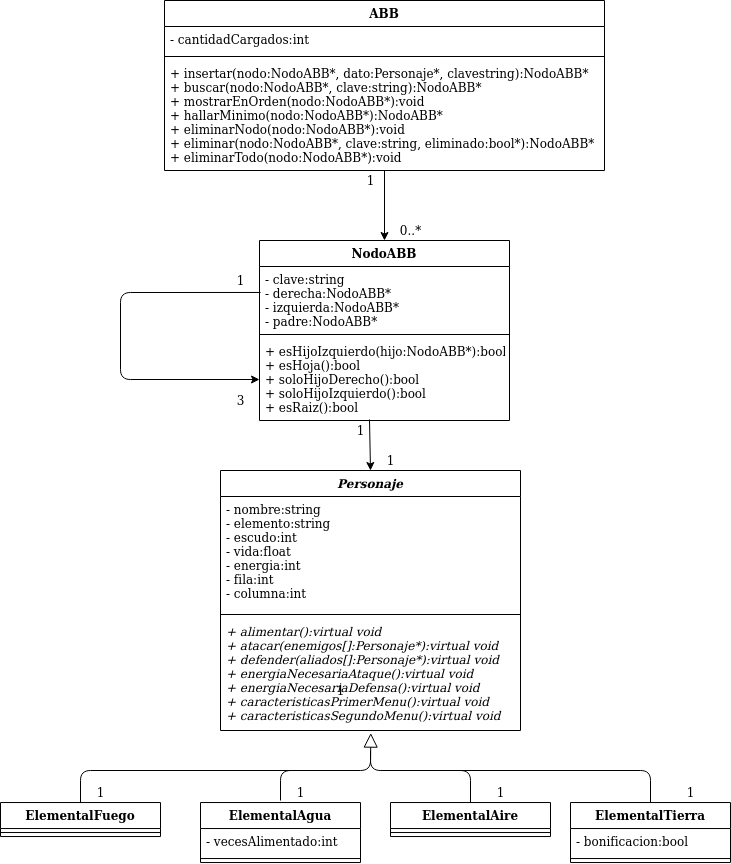

The diagram above was exported from draw.io. Its source (the exported page's mxGraphModel, read from the mxfile embedded in the PNG):
<mxGraphModel dx="942" dy="1701" grid="1" gridSize="10" guides="1" tooltips="1" connect="1" arrows="1" fold="1" page="1" pageScale="1" pageWidth="827" pageHeight="1169" math="0" shadow="0">
  <root>
    <mxCell id="0" />
    <mxCell id="1" parent="0" />
    <mxCell id="U6BgzppJXx3IwsMSwB9X-5" value="ElementalAgua" style="swimlane;fontStyle=1;align=center;verticalAlign=top;childLayout=stackLayout;horizontal=1;startSize=26;horizontalStack=0;resizeParent=1;resizeParentMax=0;resizeLast=0;collapsible=1;marginBottom=0;" parent="1" vertex="1">
      <mxGeometry x="230" y="332.04" width="160" height="60" as="geometry" />
    </mxCell>
    <mxCell id="U6BgzppJXx3IwsMSwB9X-6" value="- vecesAlimentado:int" style="text;strokeColor=none;fillColor=none;align=left;verticalAlign=top;spacingLeft=4;spacingRight=4;overflow=hidden;rotatable=0;points=[[0,0.5],[1,0.5]];portConstraint=eastwest;" parent="U6BgzppJXx3IwsMSwB9X-5" vertex="1">
      <mxGeometry y="26" width="160" height="26" as="geometry" />
    </mxCell>
    <mxCell id="U6BgzppJXx3IwsMSwB9X-7" value="" style="line;strokeWidth=1;fillColor=none;align=left;verticalAlign=middle;spacingTop=-1;spacingLeft=3;spacingRight=3;rotatable=0;labelPosition=right;points=[];portConstraint=eastwest;" parent="U6BgzppJXx3IwsMSwB9X-5" vertex="1">
      <mxGeometry y="52" width="160" height="8" as="geometry" />
    </mxCell>
    <mxCell id="U6BgzppJXx3IwsMSwB9X-9" value="ElementalFuego" style="swimlane;fontStyle=1;align=center;verticalAlign=top;childLayout=stackLayout;horizontal=1;startSize=26;horizontalStack=0;resizeParent=1;resizeParentMax=0;resizeLast=0;collapsible=1;marginBottom=0;" parent="1" vertex="1">
      <mxGeometry x="30" y="332.04" width="160" height="34" as="geometry" />
    </mxCell>
    <mxCell id="U6BgzppJXx3IwsMSwB9X-11" value="" style="line;strokeWidth=1;fillColor=none;align=left;verticalAlign=middle;spacingTop=-1;spacingLeft=3;spacingRight=3;rotatable=0;labelPosition=right;points=[];portConstraint=eastwest;" parent="U6BgzppJXx3IwsMSwB9X-9" vertex="1">
      <mxGeometry y="26" width="160" height="8" as="geometry" />
    </mxCell>
    <mxCell id="U6BgzppJXx3IwsMSwB9X-17" value="ABB" style="swimlane;fontStyle=1;align=center;verticalAlign=top;childLayout=stackLayout;horizontal=1;startSize=26;horizontalStack=0;resizeParent=1;resizeParentMax=0;resizeLast=0;collapsible=1;marginBottom=0;" parent="1" vertex="1">
      <mxGeometry x="194" y="-470" width="440" height="170" as="geometry" />
    </mxCell>
    <mxCell id="U6BgzppJXx3IwsMSwB9X-18" value="- cantidadCargados:int" style="text;strokeColor=none;fillColor=none;align=left;verticalAlign=top;spacingLeft=4;spacingRight=4;overflow=hidden;rotatable=0;points=[[0,0.5],[1,0.5]];portConstraint=eastwest;" parent="U6BgzppJXx3IwsMSwB9X-17" vertex="1">
      <mxGeometry y="26" width="440" height="26" as="geometry" />
    </mxCell>
    <mxCell id="U6BgzppJXx3IwsMSwB9X-19" value="" style="line;strokeWidth=1;fillColor=none;align=left;verticalAlign=middle;spacingTop=-1;spacingLeft=3;spacingRight=3;rotatable=0;labelPosition=right;points=[];portConstraint=eastwest;" parent="U6BgzppJXx3IwsMSwB9X-17" vertex="1">
      <mxGeometry y="52" width="440" height="8" as="geometry" />
    </mxCell>
    <mxCell id="U6BgzppJXx3IwsMSwB9X-20" value="+ insertar(nodo:NodoABB*, dato:Personaje*, clavestring):NodoABB*&#10;+ buscar(nodo:NodoABB*, clave:string):NodoABB*&#10;+ mostrarEnOrden(nodo:NodoABB*):void&#10;+ hallarMinimo(nodo:NodoABB*):NodoABB*&#10;+ eliminarNodo(nodo:NodoABB*):void&#10;+ eliminar(nodo:NodoABB*, clave:string, eliminado:bool*):NodoABB*&#10;+ eliminarTodo(nodo:NodoABB*):void" style="text;strokeColor=none;fillColor=none;align=left;verticalAlign=top;spacingLeft=4;spacingRight=4;overflow=hidden;rotatable=0;points=[[0,0.5],[1,0.5]];portConstraint=eastwest;" parent="U6BgzppJXx3IwsMSwB9X-17" vertex="1">
      <mxGeometry y="60" width="440" height="110" as="geometry" />
    </mxCell>
    <mxCell id="k66bBkWPgWRXmz-F8kPj-1" value="ElementalAire" style="swimlane;fontStyle=1;align=center;verticalAlign=top;childLayout=stackLayout;horizontal=1;startSize=26;horizontalStack=0;resizeParent=1;resizeParentMax=0;resizeLast=0;collapsible=1;marginBottom=0;" parent="1" vertex="1">
      <mxGeometry x="420" y="332.04" width="160" height="34" as="geometry" />
    </mxCell>
    <mxCell id="k66bBkWPgWRXmz-F8kPj-3" value="" style="line;strokeWidth=1;fillColor=none;align=left;verticalAlign=middle;spacingTop=-1;spacingLeft=3;spacingRight=3;rotatable=0;labelPosition=right;points=[];portConstraint=eastwest;" parent="k66bBkWPgWRXmz-F8kPj-1" vertex="1">
      <mxGeometry y="26" width="160" height="8" as="geometry" />
    </mxCell>
    <mxCell id="k66bBkWPgWRXmz-F8kPj-17" value="Personaje" style="swimlane;fontStyle=3;align=center;verticalAlign=top;childLayout=stackLayout;horizontal=1;startSize=26;horizontalStack=0;resizeParent=1;resizeParentMax=0;resizeLast=0;collapsible=1;marginBottom=0;" parent="1" vertex="1">
      <mxGeometry x="250" width="300" height="260" as="geometry" />
    </mxCell>
    <mxCell id="k66bBkWPgWRXmz-F8kPj-18" value="- nombre:string&#10;- elemento:string&#10;- escudo:int&#10;- vida:float&#10;- energia:int&#10;- fila:int&#10;- columna:int" style="text;strokeColor=none;fillColor=none;align=left;verticalAlign=top;spacingLeft=4;spacingRight=4;overflow=hidden;rotatable=0;points=[[0,0.5],[1,0.5]];portConstraint=eastwest;" parent="k66bBkWPgWRXmz-F8kPj-17" vertex="1">
      <mxGeometry y="26" width="300" height="114" as="geometry" />
    </mxCell>
    <mxCell id="k66bBkWPgWRXmz-F8kPj-19" value="" style="line;strokeWidth=1;fillColor=none;align=left;verticalAlign=middle;spacingTop=-1;spacingLeft=3;spacingRight=3;rotatable=0;labelPosition=right;points=[];portConstraint=eastwest;" parent="k66bBkWPgWRXmz-F8kPj-17" vertex="1">
      <mxGeometry y="140" width="300" height="8" as="geometry" />
    </mxCell>
    <mxCell id="k66bBkWPgWRXmz-F8kPj-20" value="+ alimentar():virtual void&#10;+ atacar(enemigos[]:Personaje*):virtual void&#10;+ defender(aliados[]:Personaje*):virtual void&#10;+ energiaNecesariaAtaque():virtual void&#10;+ energiaNecesariaDefensa():virtual void&#10;+ caracteristicasPrimerMenu():virtual void&#10;+ caracteristicasSegundoMenu():virtual void" style="text;strokeColor=none;fillColor=none;align=left;verticalAlign=top;spacingLeft=4;spacingRight=4;overflow=hidden;rotatable=0;points=[[0,0.5],[1,0.5]];portConstraint=eastwest;fontStyle=2" parent="k66bBkWPgWRXmz-F8kPj-17" vertex="1">
      <mxGeometry y="148" width="300" height="112" as="geometry" />
    </mxCell>
    <mxCell id="-9WHb9tGyyVUrJ3HzLb1-2" value="" style="endArrow=classic;html=1;exitX=0.5;exitY=1;exitDx=0;exitDy=0;entryX=0.5;entryY=0;entryDx=0;entryDy=0;" parent="1" source="U6BgzppJXx3IwsMSwB9X-17" target="DznXTTjIEB1CHTliRlS_-1" edge="1">
      <mxGeometry width="50" height="50" relative="1" as="geometry">
        <mxPoint x="390" y="290" as="sourcePoint" />
        <mxPoint x="405" y="-130" as="targetPoint" />
      </mxGeometry>
    </mxCell>
    <mxCell id="-9WHb9tGyyVUrJ3HzLb1-4" value="" style="endArrow=classic;html=1;exitX=0.44;exitY=0.988;exitDx=0;exitDy=0;exitPerimeter=0;entryX=0.5;entryY=0;entryDx=0;entryDy=0;" parent="1" source="DznXTTjIEB1CHTliRlS_-4" target="k66bBkWPgWRXmz-F8kPj-17" edge="1">
      <mxGeometry width="50" height="50" relative="1" as="geometry">
        <mxPoint x="404.5" y="-37.87200000000007" as="sourcePoint" />
        <mxPoint x="380" y="200" as="targetPoint" />
      </mxGeometry>
    </mxCell>
    <mxCell id="-9WHb9tGyyVUrJ3HzLb1-14" value="1" style="text;html=1;align=center;verticalAlign=middle;resizable=0;points=[];autosize=1;" parent="1" vertex="1">
      <mxGeometry x="390" y="-300" width="20" height="20" as="geometry" />
    </mxCell>
    <mxCell id="-9WHb9tGyyVUrJ3HzLb1-15" value="0..*" style="text;html=1;align=center;verticalAlign=middle;resizable=0;points=[];autosize=1;" parent="1" vertex="1">
      <mxGeometry x="420" y="-250" width="40" height="20" as="geometry" />
    </mxCell>
    <mxCell id="-9WHb9tGyyVUrJ3HzLb1-19" value="1" style="text;html=1;align=center;verticalAlign=middle;resizable=0;points=[];autosize=1;" parent="1" vertex="1">
      <mxGeometry x="410" y="-20" width="20" height="20" as="geometry" />
    </mxCell>
    <mxCell id="-9WHb9tGyyVUrJ3HzLb1-20" value="1" style="text;html=1;align=center;verticalAlign=middle;resizable=0;points=[];autosize=1;" parent="1" vertex="1">
      <mxGeometry x="380" y="-50" width="20" height="20" as="geometry" />
    </mxCell>
    <mxCell id="-9WHb9tGyyVUrJ3HzLb1-25" value="1" style="text;html=1;align=center;verticalAlign=middle;resizable=0;points=[];autosize=1;" parent="1" vertex="1">
      <mxGeometry x="120" y="312.04" width="20" height="20" as="geometry" />
    </mxCell>
    <mxCell id="-9WHb9tGyyVUrJ3HzLb1-26" value="1" style="text;html=1;align=center;verticalAlign=middle;resizable=0;points=[];autosize=1;" parent="1" vertex="1">
      <mxGeometry x="320" y="312.04" width="20" height="20" as="geometry" />
    </mxCell>
    <mxCell id="-9WHb9tGyyVUrJ3HzLb1-27" value="1" style="text;html=1;align=center;verticalAlign=middle;resizable=0;points=[];autosize=1;" parent="1" vertex="1">
      <mxGeometry x="520" y="312.04" width="20" height="20" as="geometry" />
    </mxCell>
    <mxCell id="-9WHb9tGyyVUrJ3HzLb1-28" value="1" style="text;html=1;align=center;verticalAlign=middle;resizable=0;points=[];autosize=1;" parent="1" vertex="1">
      <mxGeometry x="710" y="312.04" width="20" height="20" as="geometry" />
    </mxCell>
    <mxCell id="-9WHb9tGyyVUrJ3HzLb1-29" value="1" style="text;html=1;align=center;verticalAlign=middle;resizable=0;points=[];autosize=1;" parent="1" vertex="1">
      <mxGeometry x="360" y="210" width="20" height="20" as="geometry" />
    </mxCell>
    <mxCell id="DznXTTjIEB1CHTliRlS_-1" value="NodoABB" style="swimlane;fontStyle=1;align=center;verticalAlign=top;childLayout=stackLayout;horizontal=1;startSize=26;horizontalStack=0;resizeParent=1;resizeParentMax=0;resizeLast=0;collapsible=1;marginBottom=0;" vertex="1" parent="1">
      <mxGeometry x="289" y="-230" width="250" height="180" as="geometry" />
    </mxCell>
    <mxCell id="DznXTTjIEB1CHTliRlS_-2" value="- clave:string&#10;- derecha:NodoABB*&#10;- izquierda:NodoABB*&#10;- padre:NodoABB*" style="text;strokeColor=none;fillColor=none;align=left;verticalAlign=top;spacingLeft=4;spacingRight=4;overflow=hidden;rotatable=0;points=[[0,0.5],[1,0.5]];portConstraint=eastwest;" vertex="1" parent="DznXTTjIEB1CHTliRlS_-1">
      <mxGeometry y="26" width="250" height="64" as="geometry" />
    </mxCell>
    <mxCell id="DznXTTjIEB1CHTliRlS_-3" value="" style="line;strokeWidth=1;fillColor=none;align=left;verticalAlign=middle;spacingTop=-1;spacingLeft=3;spacingRight=3;rotatable=0;labelPosition=right;points=[];portConstraint=eastwest;" vertex="1" parent="DznXTTjIEB1CHTliRlS_-1">
      <mxGeometry y="90" width="250" height="8" as="geometry" />
    </mxCell>
    <mxCell id="DznXTTjIEB1CHTliRlS_-4" value="+ esHijoIzquierdo(hijo:NodoABB*):bool&#10;+ esHoja():bool&#10;+ soloHijoDerecho():bool&#10;+ soloHijoIzquierdo():bool&#10;+ esRaiz():bool" style="text;strokeColor=none;fillColor=none;align=left;verticalAlign=top;spacingLeft=4;spacingRight=4;overflow=hidden;rotatable=0;points=[[0,0.5],[1,0.5]];portConstraint=eastwest;" vertex="1" parent="DznXTTjIEB1CHTliRlS_-1">
      <mxGeometry y="98" width="250" height="82" as="geometry" />
    </mxCell>
    <mxCell id="DznXTTjIEB1CHTliRlS_-10" value="" style="endArrow=classic;html=1;exitX=0.004;exitY=0.406;exitDx=0;exitDy=0;exitPerimeter=0;entryX=0;entryY=0.5;entryDx=0;entryDy=0;" edge="1" parent="DznXTTjIEB1CHTliRlS_-1" source="DznXTTjIEB1CHTliRlS_-2" target="DznXTTjIEB1CHTliRlS_-4">
      <mxGeometry width="50" height="50" relative="1" as="geometry">
        <mxPoint x="101" y="210" as="sourcePoint" />
        <mxPoint x="151" y="160" as="targetPoint" />
        <Array as="points">
          <mxPoint x="-139" y="52" />
          <mxPoint x="-139" y="139" />
        </Array>
      </mxGeometry>
    </mxCell>
    <mxCell id="DznXTTjIEB1CHTliRlS_-6" value="ElementalTierra" style="swimlane;fontStyle=1;align=center;verticalAlign=top;childLayout=stackLayout;horizontal=1;startSize=26;horizontalStack=0;resizeParent=1;resizeParentMax=0;resizeLast=0;collapsible=1;marginBottom=0;" vertex="1" parent="1">
      <mxGeometry x="600" y="332.04" width="160" height="60" as="geometry" />
    </mxCell>
    <mxCell id="DznXTTjIEB1CHTliRlS_-7" value="- bonificacion:bool" style="text;strokeColor=none;fillColor=none;align=left;verticalAlign=top;spacingLeft=4;spacingRight=4;overflow=hidden;rotatable=0;points=[[0,0.5],[1,0.5]];portConstraint=eastwest;" vertex="1" parent="DznXTTjIEB1CHTliRlS_-6">
      <mxGeometry y="26" width="160" height="26" as="geometry" />
    </mxCell>
    <mxCell id="DznXTTjIEB1CHTliRlS_-8" value="" style="line;strokeWidth=1;fillColor=none;align=left;verticalAlign=middle;spacingTop=-1;spacingLeft=3;spacingRight=3;rotatable=0;labelPosition=right;points=[];portConstraint=eastwest;" vertex="1" parent="DznXTTjIEB1CHTliRlS_-6">
      <mxGeometry y="52" width="160" height="8" as="geometry" />
    </mxCell>
    <mxCell id="DznXTTjIEB1CHTliRlS_-11" value="1" style="text;html=1;align=center;verticalAlign=middle;resizable=0;points=[];autosize=1;" vertex="1" parent="1">
      <mxGeometry x="260" y="-200" width="20" height="20" as="geometry" />
    </mxCell>
    <mxCell id="DznXTTjIEB1CHTliRlS_-13" value="3" style="text;html=1;align=center;verticalAlign=middle;resizable=0;points=[];autosize=1;" vertex="1" parent="1">
      <mxGeometry x="260" y="-80" width="20" height="20" as="geometry" />
    </mxCell>
    <mxCell id="DznXTTjIEB1CHTliRlS_-14" value="" style="endArrow=block;html=1;exitX=0.5;exitY=0;exitDx=0;exitDy=0;entryX=0.501;entryY=1.023;entryDx=0;entryDy=0;entryPerimeter=0;endFill=0;endSize=12;" edge="1" parent="1" source="U6BgzppJXx3IwsMSwB9X-9" target="k66bBkWPgWRXmz-F8kPj-20">
      <mxGeometry width="50" height="50" relative="1" as="geometry">
        <mxPoint x="260" y="260" as="sourcePoint" />
        <mxPoint x="310" y="210" as="targetPoint" />
        <Array as="points">
          <mxPoint x="110" y="300" />
          <mxPoint x="400" y="300" />
        </Array>
      </mxGeometry>
    </mxCell>
    <mxCell id="DznXTTjIEB1CHTliRlS_-15" value="" style="endArrow=none;html=1;" edge="1" parent="1">
      <mxGeometry width="50" height="50" relative="1" as="geometry">
        <mxPoint x="310" y="330" as="sourcePoint" />
        <mxPoint x="340" y="300" as="targetPoint" />
        <Array as="points">
          <mxPoint x="310" y="300" />
        </Array>
      </mxGeometry>
    </mxCell>
    <mxCell id="DznXTTjIEB1CHTliRlS_-16" value="" style="endArrow=none;html=1;exitX=0.5;exitY=0;exitDx=0;exitDy=0;" edge="1" parent="1" source="k66bBkWPgWRXmz-F8kPj-1">
      <mxGeometry width="50" height="50" relative="1" as="geometry">
        <mxPoint x="260" y="280" as="sourcePoint" />
        <mxPoint x="400" y="280" as="targetPoint" />
        <Array as="points">
          <mxPoint x="500" y="300" />
          <mxPoint x="400" y="300" />
        </Array>
      </mxGeometry>
    </mxCell>
    <mxCell id="DznXTTjIEB1CHTliRlS_-17" value="" style="endArrow=none;html=1;exitX=0.5;exitY=0;exitDx=0;exitDy=0;" edge="1" parent="1" source="DznXTTjIEB1CHTliRlS_-6">
      <mxGeometry width="50" height="50" relative="1" as="geometry">
        <mxPoint x="260" y="280" as="sourcePoint" />
        <mxPoint x="410" y="300" as="targetPoint" />
        <Array as="points">
          <mxPoint x="680" y="300" />
        </Array>
      </mxGeometry>
    </mxCell>
  </root>
</mxGraphModel>